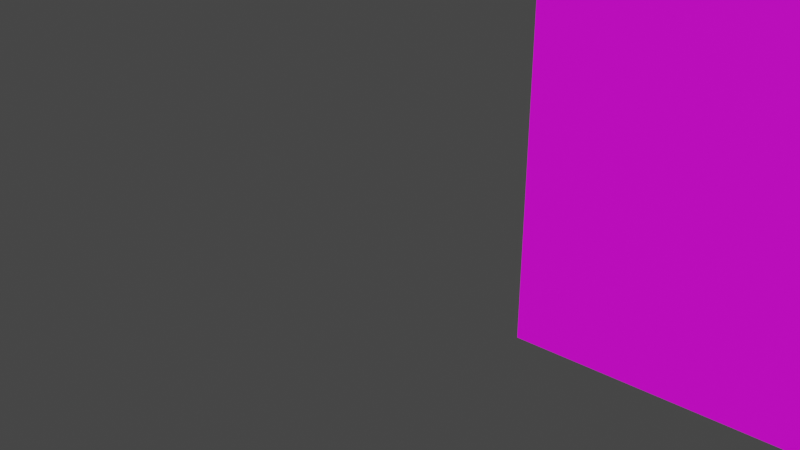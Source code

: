 # Source: fixtures_doors_fences_01_88.blend  (saved by Blender 4.0.35; exported with 4.5.12 LTS)
import bpy
from mathutils import Matrix  # noqa: F401  (used for matrix-valued properties, if any)

bpy.ops.wm.read_factory_settings(use_empty=True)
scene = bpy.context.scene
scene.name = 'Scene'

# ---- collections
col_collection = bpy.data.collections.new('Collection'); scene.collection.children.link(col_collection)

# ---- images (referenced by path relative to the original .blend; pixels are not part of the script)
import os
ASSET_DIR = os.environ.get("B2B_ASSET_DIR", "")  # directory of the original .blend (textures are referenced by path, not embedded)
HERE = os.path.dirname(os.path.abspath(__file__))  # packed textures are extracted next to this script under _unpacked/

def load_image(name, relpath, width, height, colorspace="sRGB"):
    """Load a texture the original file referenced (path relative to the .blend, or extracted next to this script)."""
    p = next((c for c in (os.path.join(HERE, relpath), os.path.join(ASSET_DIR, relpath)) if relpath and os.path.exists(c)), "")
    if p:
        img = bpy.data.images.load(p, check_existing=True)
        img.name = name
    else:  # same state as the original file: an image datablock whose file is absent (Cycles renders it pink)
        img = bpy.data.images.new(name, width, height)
        img.source = "FILE"
        img.filepath = "//" + (relpath or name)
    img.colorspace_settings.name = colorspace
    return img
img_models_fixtures_doors_fences_01_png = load_image('MODELS_fixtures_doors_fences_01.png', 'MODELS_fixtures_doors_fences_01.png', 1024, 1024, 'sRGB')

# ---- materials (node trees are filled in below, after node groups)
mat_material = bpy.data.materials.new('Material')
mat_material.alpha_threshold = 0.0
mat_material.use_transparent_shadow = False
mat_material.roughness = 0.5
mat_material.line_color = (0.0, 0.0, 0.0, 1.0)

# ---- material node trees
mat_material.use_nodes = True; mat_material.node_tree.nodes.clear()
_N = mat_material.node_tree.nodes; _L = mat_material.node_tree.links
n0 = _N.new('ShaderNodeOutputMaterial'); n0.name = 'Material Output'; n0.location = (300, 300)
n1 = _N.new('ShaderNodeBsdfPrincipled'); n1.name = 'Principled BSDF'; n1.location = (10, 300)
n1.distribution = 'GGX'
n1.subsurface_method = 'RANDOM_WALK_SKIN'
n1.inputs[3].default_value = 1.45
n1.inputs[27].default_value = (0.0, 0.0, 0.0, 1.0)
n1.inputs[28].default_value = 1.0
n2 = _N.new('ShaderNodeTexImage'); n2.name = 'Image Texture'; n2.location = (-413, 192)
n2.image = img_models_fixtures_doors_fences_01_png
_L.new(n1.outputs[0], n0.inputs[0])
_L.new(n2.outputs[0], n1.inputs[0])
n0.is_active_output = True

# ---- world
world_world = bpy.data.worlds.new('World'); scene.world = world_world
world_world.use_nodes = True; world_world.node_tree.nodes.clear()
_N = world_world.node_tree.nodes; _L = world_world.node_tree.links
n0 = _N.new('ShaderNodeOutputWorld'); n0.name = 'World Output'; n0.location = (300, 300)
n1 = _N.new('ShaderNodeBackground'); n1.name = 'Background'; n1.location = (10, 300)
n1.inputs[0].default_value = (0.05088, 0.05088, 0.05088, 1.0)
_L.new(n1.outputs[0], n0.inputs[0])
n0.is_active_output = True
world_world.color = (0.05088, 0.05088, 0.05088)
world_world.use_sun_shadow = False
world_world.sun_shadow_jitter_overblur = 0.0

# ---- meshes
me_door = bpy.data.meshes.new('Door')
me_door.from_pydata([(29.27, 0.3191, 3.231), (29.27, 0.3191, -1.044), (29.27, -0.3828, 3.231), (29.27, -0.3828, -1.044), (0.003458, 0.3191, 3.231), (0.003458, 0.3191, -1.044), (0.003458, -0.3828, 3.231), (0.003458, -0.3828, -1.044)], [], [(0, 4, 6, 2), (3, 2, 6, 7), (7, 6, 4, 5), (5, 1, 3, 7), (1, 0, 2, 3), (5, 4, 0, 1)])
_uv = me_door.uv_layers.new(name='UVMap')
_uv.uv.foreach_set('vector', [0.6582, 0.3193, 0.6582, 0.1787, 0.6602, 0.1787, 0.6611, 0.3193, 0.6533, 0.2148, 0.6533, 0.3721, 0.5342, 0.3135, 0.5342, 0.1553, 0.6611, 0.1797, 0.6611, 0.3203, 0.6582, 0.3203, 0.6582, 0.1797, 0.6768, 0.335, 0.6768, 0.3789, 0.6699, 0.3789, 0.6699, 0.335, 0.7822, 0.3213, 0.7822, 0.3145, 0.7891, 0.3145, 0.7891, 0.3213, 0.5342, 0.1553, 0.5342, 0.3135, 0.6533, 0.3721, 0.6533, 0.2148])
me_door.materials.append(mat_material)
me_door.use_mirror_vertex_groups = False
me_door.update()
arm_armature = bpy.data.armatures.new('Armature')  # bones are not reproduced

# ---- objects
ob_post = bpy.data.objects.new('Post', me_door)
ob_dummy01 = bpy.data.objects.new('Dummy01', arm_armature)

# ---- transforms, parenting, visibility, modifiers, constraints
ob_post.parent = ob_dummy01
ob_post.location = (0.0, 0.0, 0.5)
ob_post.scale = (0.065, 0.05, 0.479)
ob_post.lock_rotations_4d = False
ob_post.empty_display_type = 'ARROWS'
ob_post.lineart.crease_threshold = 0.0
_vg = ob_post.vertex_groups.new(name='DoorBone')
_vg.add([0, 1, 2, 3, 4, 5, 6, 7], 1.0, 'REPLACE')
_m = ob_post.modifiers.new('Armature', 'ARMATURE')
_m.object = ob_dummy01
ob_dummy01.location = (0.0, 0.0, 0.0)

# ---- collection membership
col_collection.objects.link(ob_post)
col_collection.objects.link(ob_dummy01)

# ---- scene / render settings (as saved in the file)
scene.frame_start = 1; scene.frame_end = 250; scene.frame_set(1)
scene.render.engine = 'BLENDER_EEVEE_NEXT'
scene.cycles.sampling_pattern = 'TABULATED_SOBOL'
scene.view_settings.view_transform = 'Filmic'
bpy.context.view_layer.update()

# ---- added for rendering (the .blend has no active camera and no usable light): camera, sun
cam_auto = bpy.data.cameras.new('AutoCamera')
cam_auto.lens = 50.0
cam_auto.sensor_width = 36.0
cam_auto.clip_end = 1000.0
ob_auto_camera = bpy.data.objects.new('AutoCamera', cam_auto)
scene.collection.objects.link(ob_auto_camera)
ob_auto_camera.location = (2.60209, -4.07514, 3.09282)
ob_auto_camera.rotation_euler = (1.09748, -7.21219e-08, 0.694738)
scene.camera = ob_auto_camera
light_auto_sun = bpy.data.lights.new('AutoSun', 'SUN')
light_auto_sun.energy = 3.0
light_auto_sun.angle = 0.0523599
ob_auto_sun = bpy.data.objects.new('AutoSun', light_auto_sun)
scene.collection.objects.link(ob_auto_sun)
ob_auto_sun.rotation_euler = (0.872665, 0.174533, 0.523599)
bpy.context.view_layer.update()
